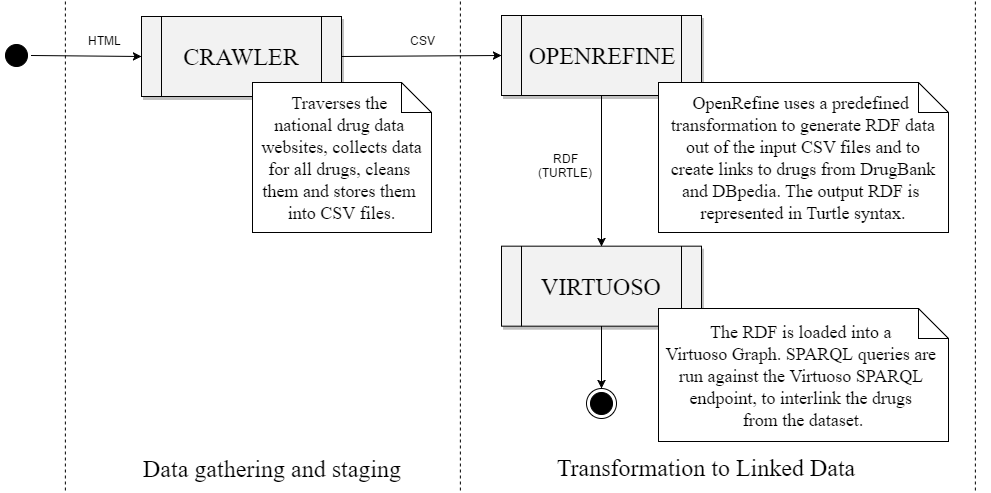

The diagram above was exported from draw.io. Its source (the exported page's mxGraphModel, read from the mxfile embedded in the PNG):
<mxGraphModel dx="1430" dy="872" grid="1" gridSize="10" guides="1" tooltips="1" connect="1" arrows="1" fold="1" page="1" pageScale="1" pageWidth="1652" pageHeight="1169" background="#ffffff" math="0">
  <root>
    <mxCell id="0" />
    <mxCell id="1" parent="0" />
    <mxCell id="37" value="" style="ellipse;shape=startState;fillColor=#000000;strokeColor=#000000;" parent="1" vertex="1">
      <mxGeometry x="50" y="158" width="30" height="30" as="geometry" />
    </mxCell>
    <mxCell id="40" value="" style="ellipse;shape=endState;fillColor=#000000;strokeColor=#000000;fontFamily=Times New Roman;rotation=180" parent="1" vertex="1">
      <mxGeometry x="635" y="506" width="30" height="30" as="geometry" />
    </mxCell>
    <mxCell id="46" value="CRAWLER" style="shape=process;whiteSpace=wrap;fontSize=24;fontFamily=Times New Roman;shadow=1;fillColor=#F2F2F2" parent="1" vertex="1">
      <mxGeometry x="190" y="134" width="200" height="80" as="geometry" />
    </mxCell>
    <mxCell id="47" value="" style="endArrow=classic;entryX=0;entryY=0.5;fontSize=14;endFill=1;exitX=1;exitY=0.5" parent="1" source="37" target="46" edge="1">
      <mxGeometry relative="1" as="geometry">
        <mxPoint x="50" y="173" as="sourcePoint" />
        <mxPoint x="285.625" y="248" as="targetPoint" />
      </mxGeometry>
    </mxCell>
    <mxCell id="51" value="Traverses the &#10;national drug data &#10;websites, collects data&#10; for all drugs, cleans &#10;them and stores them &#10;into CSV files." style="shape=note;fontFamily=Times New Roman;fontSize=18" parent="1" vertex="1">
      <mxGeometry x="301" y="200" width="179" height="150" as="geometry" />
    </mxCell>
    <mxCell id="52" value="OPENREFINE" style="shape=process;whiteSpace=wrap;fontSize=24;fontFamily=Times New Roman;shadow=1;fillColor=#F2F2F2" parent="1" vertex="1">
      <mxGeometry x="550" y="133" width="200" height="80" as="geometry" />
    </mxCell>
    <mxCell id="63" value="VIRTUOSO" style="shape=process;whiteSpace=wrap;fontSize=24;fontFamily=Times New Roman;shadow=1;fillColor=#F2F2F2" parent="1" vertex="1">
      <mxGeometry x="550" y="363.66666666666663" width="200" height="80" as="geometry" />
    </mxCell>
    <mxCell id="65" value="The RDF is loaded into a &#10;Virtuoso Graph. SPARQL queries are &#10;run against the Virtuoso SPARQL &#10;endpoint, to interlink the drugs &#10;from the dataset." style="shape=note;fontFamily=Times New Roman;fontSize=18" parent="1" vertex="1">
      <mxGeometry x="707" y="426" width="290" height="133" as="geometry" />
    </mxCell>
    <mxCell id="69" value="" style="endArrow=classic;exitX=0.5;exitY=1;entryX=0.5;entryY=1;fontFamily=Times New Roman;fontSize=24;endFill=1" parent="1" source="63" target="40" edge="1">
      <mxGeometry relative="1" as="geometry" />
    </mxCell>
    <mxCell id="85" value="" style="line;direction=south;fontFamily=Times New Roman;fontSize=24;strokeWidth=1;dashed=1" parent="1" vertex="1">
      <mxGeometry x="100" y="119" width="27.735849056603776" height="490" as="geometry" />
    </mxCell>
    <mxCell id="88" value="Data gathering and staging" style="text;align=center;verticalAlign=middle;fontFamily=Times New Roman;fontSize=24" parent="1" vertex="1">
      <mxGeometry x="172" y="562" width="298" height="45" as="geometry" />
    </mxCell>
    <mxCell id="91" value="Transformation to Linked Data" style="text;align=center;verticalAlign=middle;fontFamily=Times New Roman;fontSize=24" parent="1" vertex="1">
      <mxGeometry x="590" y="564.6666666666666" width="330" height="39.333333333333336" as="geometry" />
    </mxCell>
    <mxCell id="94" value="" style="line;direction=south;fontFamily=Times New Roman;fontSize=24;strokeWidth=1;dashed=1" parent="1" vertex="1">
      <mxGeometry x="495" y="119" width="27.735849056603776" height="490" as="geometry" />
    </mxCell>
    <mxCell id="95" value="" style="endArrow=classic;exitX=1;exitY=0.5;fontFamily=Times New Roman;fontSize=24;endFill=1;entryX=0;entryY=0.5;" parent="1" source="46" target="52" edge="1">
      <mxGeometry relative="1" as="geometry">
        <mxPoint x="240.5" y="215" as="sourcePoint" />
        <mxPoint x="270" y="300" as="targetPoint" />
      </mxGeometry>
    </mxCell>
    <mxCell id="96" value="" style="line;direction=south;fontFamily=Times New Roman;fontSize=24;strokeWidth=1;dashed=1" parent="1" vertex="1">
      <mxGeometry x="1010" y="119" width="27.735849056603776" height="490" as="geometry" />
    </mxCell>
    <mxCell id="99" value="HTML" style="text;html=1;strokeColor=none;fillColor=none;align=center;verticalAlign=middle;whiteSpace=wrap;overflow=hidden;" vertex="1" parent="1">
      <mxGeometry x="132" y="148" width="40" height="20" as="geometry" />
    </mxCell>
    <mxCell id="100" value="CSV" style="text;html=1;strokeColor=none;fillColor=none;align=center;verticalAlign=middle;whiteSpace=wrap;overflow=hidden;" vertex="1" parent="1">
      <mxGeometry x="450" y="148" width="40" height="20" as="geometry" />
    </mxCell>
    <mxCell id="103" value="" style="endArrow=classic;html=1;exitX=0.5;exitY=1;entryX=0.5;entryY=0;" edge="1" parent="1" source="52" target="63">
      <mxGeometry width="50" height="50" relative="1" as="geometry">
        <mxPoint x="780" y="270" as="sourcePoint" />
        <mxPoint x="830" y="220" as="targetPoint" />
      </mxGeometry>
    </mxCell>
    <mxCell id="105" value="OpenRefine uses a predefined &#10;transformation to generate RDF data&#10;out of the input CSV files and to&#10;create links to drugs from DrugBank&#10;and DBpedia. The output RDF is &#10;represented in Turtle syntax." style="shape=note;fontFamily=Times New Roman;fontSize=18" vertex="1" parent="1">
      <mxGeometry x="707" y="200" width="290" height="150" as="geometry" />
    </mxCell>
    <mxCell id="107" value="RDF (TURTLE)" style="text;html=1;strokeColor=none;fillColor=none;align=center;verticalAlign=middle;whiteSpace=wrap;overflow=hidden;" vertex="1" parent="1">
      <mxGeometry x="584" y="260" width="60" height="45" as="geometry" />
    </mxCell>
  </root>
</mxGraphModel>